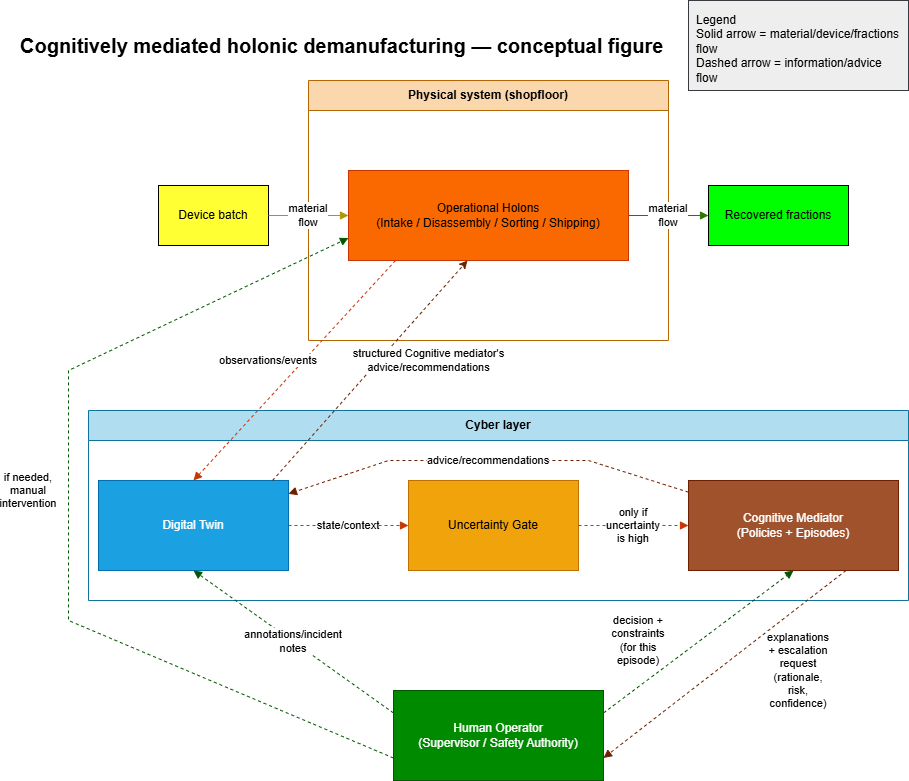

The diagram above was exported from draw.io. Its source (the exported page's mxGraphModel, read from the mxfile embedded in the PNG):
<mxGraphModel dx="2253" dy="791" grid="1" gridSize="10" guides="1" tooltips="1" connect="1" arrows="1" fold="1" page="1" pageScale="1" pageWidth="827" pageHeight="1169" math="0" shadow="0">
  <root>
    <mxCell id="0" />
    <mxCell id="1" parent="0" />
    <mxCell id="8ZBVNq9QzFSJEY0_it6K-34" parent="1" style="text;html=1;align=left;verticalAlign=middle;whiteSpace=wrap;rounded=0;fontSize=20;" value="&lt;font&gt;&lt;b&gt;Cognitively mediated holonic demanufacturing — conceptual figure&lt;/b&gt;&lt;/font&gt;" vertex="1">
      <mxGeometry height="30" width="760" x="-150" y="30" as="geometry" />
    </mxCell>
    <mxCell id="8ZBVNq9QzFSJEY0_it6K-35" parent="1" style="swimlane;html=1;rounded=0;startSize=30;whiteSpace=wrap;fillColor=#fad7ac;strokeColor=#b46504;" value="Physical system (shopfloor)" vertex="1">
      <mxGeometry height="260" width="360" x="140" y="80" as="geometry" />
    </mxCell>
    <mxCell id="8ZBVNq9QzFSJEY0_it6K-36" parent="8ZBVNq9QzFSJEY0_it6K-35" style="rounded=0;whiteSpace=wrap;html=1;align=center;verticalAlign=middle;fillColor=#fa6800;fontColor=#000000;strokeColor=#C73500;" value="Operational Holons&#10;(Intake / Disassembly / Sorting / Shipping)" vertex="1">
      <mxGeometry height="90" width="280" x="40" y="90" as="geometry" />
    </mxCell>
    <mxCell id="8ZBVNq9QzFSJEY0_it6K-37" parent="1" style="swimlane;html=1;rounded=0;startSize=30;whiteSpace=wrap;fillColor=#b1ddf0;strokeColor=#10739e;" value="Cyber layer" vertex="1">
      <mxGeometry height="190" width="820" x="-80" y="410" as="geometry" />
    </mxCell>
    <mxCell id="8ZBVNq9QzFSJEY0_it6K-38" parent="8ZBVNq9QzFSJEY0_it6K-37" style="rounded=0;whiteSpace=wrap;html=1;align=center;verticalAlign=middle;fillColor=#1ba1e2;fontColor=#ffffff;strokeColor=#006EAF;" value="Digital Twin" vertex="1">
      <mxGeometry height="90" width="190" x="10" y="70" as="geometry" />
    </mxCell>
    <mxCell id="8ZBVNq9QzFSJEY0_it6K-39" parent="8ZBVNq9QzFSJEY0_it6K-37" style="rounded=0;whiteSpace=wrap;html=1;align=center;verticalAlign=middle;fillColor=#f0a30a;fontColor=#000000;strokeColor=#BD7000;" value="Uncertainty Gate" vertex="1">
      <mxGeometry height="90" width="170" x="320" y="70" as="geometry" />
    </mxCell>
    <mxCell id="8ZBVNq9QzFSJEY0_it6K-40" parent="8ZBVNq9QzFSJEY0_it6K-37" style="rounded=0;whiteSpace=wrap;html=1;align=center;verticalAlign=middle;fillColor=#a0522d;strokeColor=#6D1F00;fontColor=#ffffff;" value="Cognitive Mediator&#10;(Policies + Episodes)" vertex="1">
      <mxGeometry height="90" width="210" x="600" y="70" as="geometry" />
    </mxCell>
    <mxCell id="8ZBVNq9QzFSJEY0_it6K-47" edge="1" parent="8ZBVNq9QzFSJEY0_it6K-37" source="8ZBVNq9QzFSJEY0_it6K-38" style="dashed=1;endArrow=block;html=1;rounded=0;whiteSpace=wrap;fillColor=#fa6800;strokeColor=#C73500;" target="8ZBVNq9QzFSJEY0_it6K-39" value="state/context">
      <mxGeometry relative="1" as="geometry" />
    </mxCell>
    <mxCell id="8ZBVNq9QzFSJEY0_it6K-48" edge="1" parent="8ZBVNq9QzFSJEY0_it6K-37" source="8ZBVNq9QzFSJEY0_it6K-39" style="dashed=1;endArrow=block;html=1;rounded=0;whiteSpace=wrap;fillColor=#fa6800;strokeColor=#C73500;" target="8ZBVNq9QzFSJEY0_it6K-40" value="only if uncertainty is high">
      <mxGeometry relative="1" as="geometry" />
    </mxCell>
    <mxCell id="8ZBVNq9QzFSJEY0_it6K-49" edge="1" parent="8ZBVNq9QzFSJEY0_it6K-37" source="8ZBVNq9QzFSJEY0_it6K-40" style="dashed=1;endArrow=block;html=1;rounded=0;whiteSpace=wrap;fillColor=#a0522d;strokeColor=#6D1F00;" target="8ZBVNq9QzFSJEY0_it6K-38" value="advice/recommendations">
      <mxGeometry relative="1" x="-0.0008" as="geometry">
        <mxPoint as="offset" />
        <Array as="points">
          <mxPoint x="500" y="50" />
          <mxPoint x="400" y="50" />
          <mxPoint x="300" y="50" />
        </Array>
      </mxGeometry>
    </mxCell>
    <mxCell id="8ZBVNq9QzFSJEY0_it6K-41" parent="1" style="rounded=0;whiteSpace=wrap;html=1;align=center;verticalAlign=middle;fillColor=#FFFF33;" value="Device batch" vertex="1">
      <mxGeometry height="60" width="110" x="-10" y="185" as="geometry" />
    </mxCell>
    <mxCell id="8ZBVNq9QzFSJEY0_it6K-42" parent="1" style="rounded=0;whiteSpace=wrap;html=1;align=center;verticalAlign=middle;fillColor=#00FF00;" value="Recovered fractions" vertex="1">
      <mxGeometry height="60" width="140" x="540" y="185" as="geometry" />
    </mxCell>
    <mxCell id="8ZBVNq9QzFSJEY0_it6K-43" parent="1" style="rounded=0;whiteSpace=wrap;html=1;align=left;verticalAlign=top;spacing=8;fillColor=#eeeeee;strokeColor=#36393d;" value="Legend&lt;br&gt;Solid arrow  = material/device/fractions flow&lt;br&gt;Dashed arrow = information/advice flow" vertex="1">
      <mxGeometry height="90" width="220" x="520" as="geometry" />
    </mxCell>
    <mxCell id="8ZBVNq9QzFSJEY0_it6K-44" edge="1" parent="1" source="8ZBVNq9QzFSJEY0_it6K-41" style="endArrow=block;html=1;rounded=0;whiteSpace=wrap;fillColor=#e3c800;strokeColor=#B09500;" target="8ZBVNq9QzFSJEY0_it6K-36" value="material flow">
      <mxGeometry relative="1" as="geometry" />
    </mxCell>
    <mxCell id="8ZBVNq9QzFSJEY0_it6K-45" edge="1" parent="1" source="8ZBVNq9QzFSJEY0_it6K-36" style="endArrow=block;html=1;rounded=0;whiteSpace=wrap;fillColor=#60a917;strokeColor=#2D7600;" target="8ZBVNq9QzFSJEY0_it6K-42" value="material flow">
      <mxGeometry relative="1" as="geometry" />
    </mxCell>
    <mxCell id="8ZBVNq9QzFSJEY0_it6K-46" edge="1" parent="1" source="8ZBVNq9QzFSJEY0_it6K-36" style="dashed=1;endArrow=block;html=1;rounded=0;whiteSpace=wrap;fillColor=#fa6800;strokeColor=#C73500;exitX=0.168;exitY=1;exitDx=0;exitDy=0;entryX=0.5;entryY=0;entryDx=0;entryDy=0;exitPerimeter=0;" target="8ZBVNq9QzFSJEY0_it6K-38" value="observations/events">
      <mxGeometry relative="1" x="0.0685" y="-26" as="geometry">
        <mxPoint as="offset" />
      </mxGeometry>
    </mxCell>
    <mxCell id="3-3moLOx0dwJCIGZMyc_-1" parent="1" style="rounded=0;whiteSpace=wrap;html=1;align=center;verticalAlign=middle;fillColor=#008a00;fontColor=#ffffff;strokeColor=#005700;" value="Human Operator&lt;div&gt;(Supervisor / Safety Authority)&lt;/div&gt;" vertex="1">
      <mxGeometry height="90" width="210" x="225" y="690" as="geometry" />
    </mxCell>
    <mxCell id="3-3moLOx0dwJCIGZMyc_-4" edge="1" parent="1" source="3-3moLOx0dwJCIGZMyc_-1" style="dashed=1;endArrow=block;html=1;rounded=0;whiteSpace=wrap;exitX=0;exitY=0.25;exitDx=0;exitDy=0;entryX=0.5;entryY=1;entryDx=0;entryDy=0;fillColor=#008a00;strokeColor=#005700;" target="8ZBVNq9QzFSJEY0_it6K-38" value="annotations/incident notes">
      <mxGeometry relative="1" as="geometry">
        <mxPoint x="489" y="330" as="sourcePoint" />
        <mxPoint x="280" y="550" as="targetPoint" />
      </mxGeometry>
    </mxCell>
    <mxCell id="3-3moLOx0dwJCIGZMyc_-5" edge="1" parent="1" source="8ZBVNq9QzFSJEY0_it6K-40" style="dashed=1;endArrow=block;html=1;rounded=0;whiteSpace=wrap;exitX=0.75;exitY=1;exitDx=0;exitDy=0;entryX=1;entryY=0.75;entryDx=0;entryDy=0;fillColor=#a0522d;strokeColor=#6D1F00;" target="3-3moLOx0dwJCIGZMyc_-1" value="explanations + escalation request (rationale, risk, confidence)">
      <mxGeometry relative="1" x="-0.3557" y="50" as="geometry">
        <mxPoint as="offset" />
        <mxPoint x="400" y="865" as="sourcePoint" />
        <mxPoint x="200" y="700" as="targetPoint" />
      </mxGeometry>
    </mxCell>
    <mxCell id="3-3moLOx0dwJCIGZMyc_-6" edge="1" parent="1" source="3-3moLOx0dwJCIGZMyc_-1" style="dashed=1;endArrow=block;html=1;rounded=0;whiteSpace=wrap;exitX=1;exitY=0.25;exitDx=0;exitDy=0;entryX=0.5;entryY=1;entryDx=0;entryDy=0;fillColor=#008a00;strokeColor=#005700;" target="8ZBVNq9QzFSJEY0_it6K-40" value="decision + constraints (for this episode)">
      <mxGeometry relative="1" x="-0.3979" y="37" as="geometry">
        <mxPoint as="offset" />
        <mxPoint x="923" y="560" as="sourcePoint" />
        <mxPoint x="680" y="748" as="targetPoint" />
      </mxGeometry>
    </mxCell>
    <mxCell id="3-3moLOx0dwJCIGZMyc_-7" edge="1" parent="1" source="3-3moLOx0dwJCIGZMyc_-1" style="dashed=1;endArrow=block;html=1;rounded=0;whiteSpace=wrap;exitX=0;exitY=0.75;exitDx=0;exitDy=0;entryX=0;entryY=0.75;entryDx=0;entryDy=0;fillColor=#008a00;strokeColor=#005700;" target="8ZBVNq9QzFSJEY0_it6K-36" value="if needed, manual intervention">
      <mxGeometry relative="1" x="0.0582" y="40" as="geometry">
        <mxPoint as="offset" />
        <Array as="points">
          <mxPoint x="-100" y="620" />
          <mxPoint x="-100" y="370" />
        </Array>
        <mxPoint x="30" y="882.5" as="sourcePoint" />
        <mxPoint x="-190" y="235" as="targetPoint" />
      </mxGeometry>
    </mxCell>
    <mxCell id="UYS_wQXA2_Sho-jbmNrk-2" edge="1" parent="1" source="8ZBVNq9QzFSJEY0_it6K-38" style="rounded=0;orthogonalLoop=1;jettySize=auto;html=1;exitX=0.916;exitY=0;exitDx=0;exitDy=0;exitPerimeter=0;entryX=0.425;entryY=1;entryDx=0;entryDy=0;entryPerimeter=0;dashed=1;fillColor=#a0522d;strokeColor=#6D1F00;" target="8ZBVNq9QzFSJEY0_it6K-36">
      <mxGeometry relative="1" as="geometry">
        <mxPoint x="310" y="250" as="targetPoint" />
      </mxGeometry>
    </mxCell>
    <mxCell id="UYS_wQXA2_Sho-jbmNrk-4" connectable="0" parent="UYS_wQXA2_Sho-jbmNrk-2" style="edgeLabel;html=1;align=center;verticalAlign=middle;resizable=0;points=[];" value="structured Cognitive mediator's&lt;div&gt;advice/recommendations&lt;/div&gt;" vertex="1">
      <mxGeometry relative="1" x="0.1078" y="-1" as="geometry">
        <mxPoint x="47" y="1" as="offset" />
      </mxGeometry>
    </mxCell>
  </root>
</mxGraphModel>